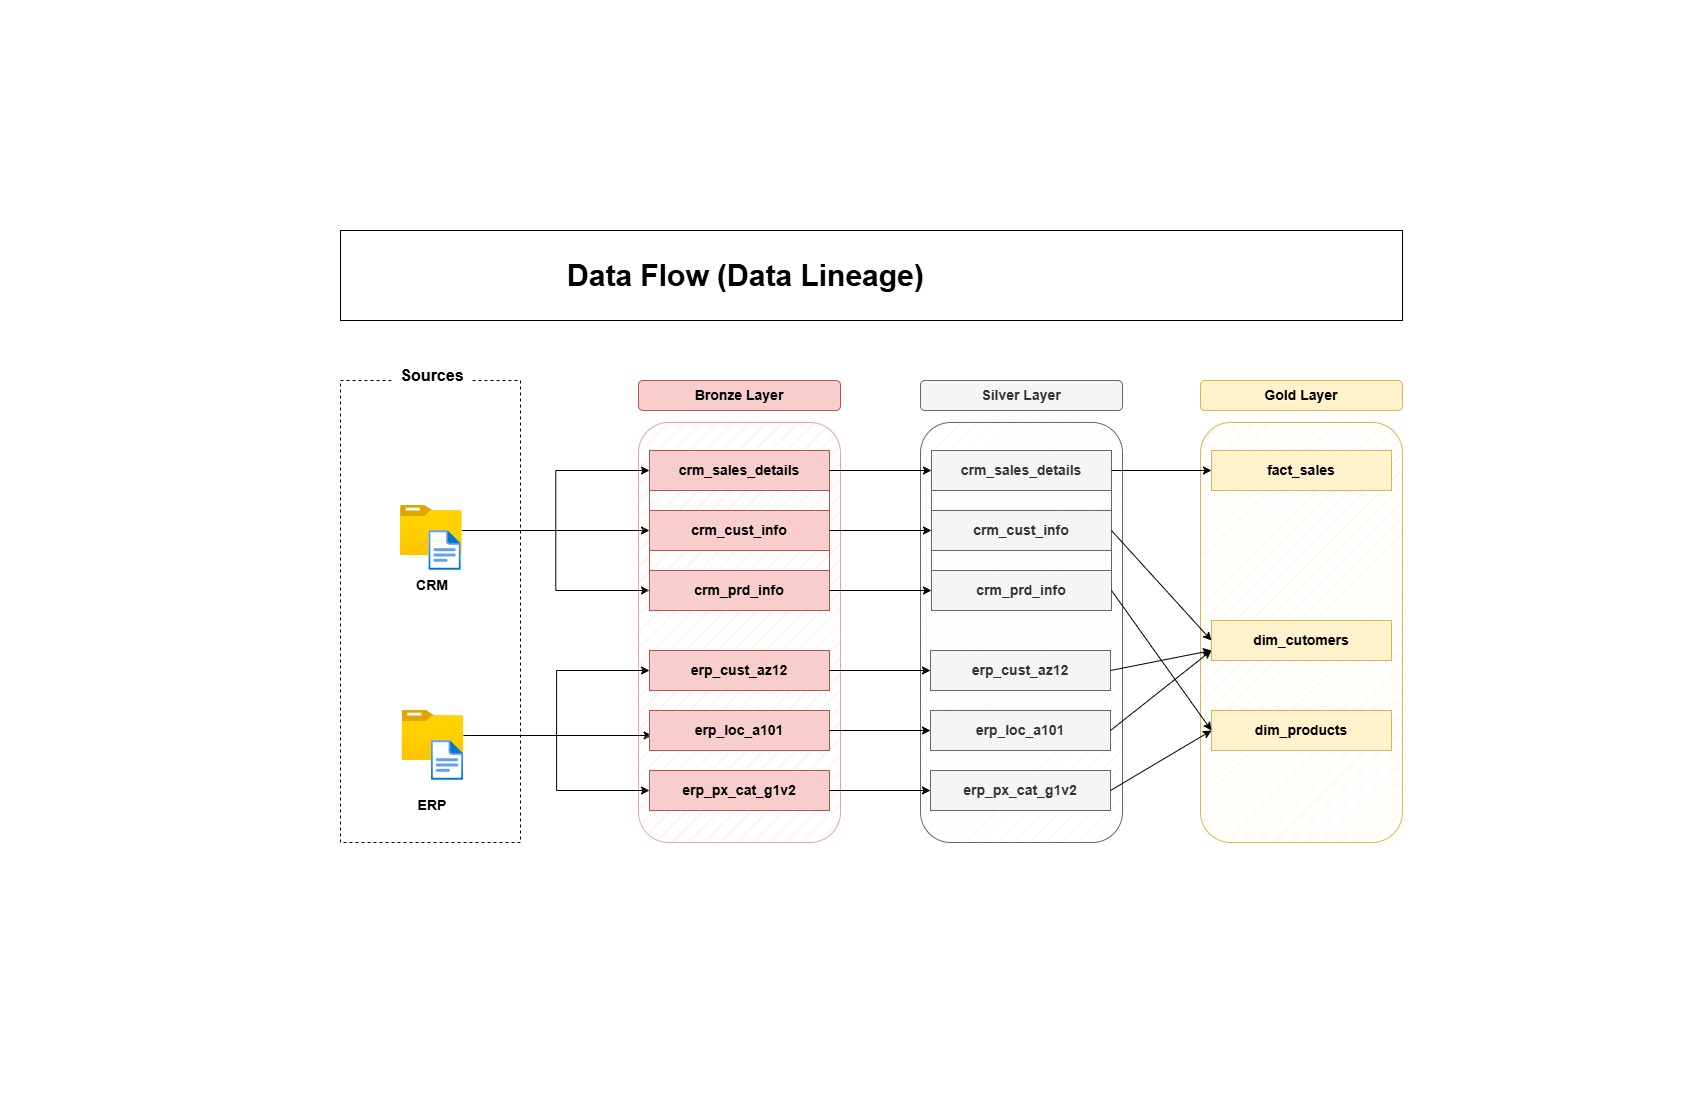

The diagram above was exported from draw.io. Its source (the exported page's mxGraphModel, read from the mxfile embedded in the PNG):
<mxGraphModel dx="1030" dy="634" grid="1" gridSize="10" guides="1" tooltips="1" connect="1" arrows="1" fold="1" page="1" pageScale="1" pageWidth="850" pageHeight="1100" math="0" shadow="0">
  <root>
    <mxCell id="0" />
    <mxCell id="1" parent="0" />
    <mxCell id="Dr-0YdlrmNW1Sx7FoYf0-15" parent="1" style="image;aspect=fixed;html=1;points=[];align=center;fontSize=12;image=img/lib/azure2/general/Folder_Blank.svg;container=0;" value="" vertex="1">
      <mxGeometry height="50" width="61.61" x="400" y="505" as="geometry" />
    </mxCell>
    <mxCell id="Dr-0YdlrmNW1Sx7FoYf0-2" parent="1" style="rounded=0;whiteSpace=wrap;html=1;fillColor=none;dashed=1;container=0;" value="&lt;div&gt;&lt;br&gt;&lt;/div&gt;&lt;div&gt;&lt;br&gt;&lt;/div&gt;&lt;div&gt;&lt;br&gt;&lt;/div&gt;" vertex="1">
      <mxGeometry height="462" width="180" x="340" y="380" as="geometry" />
    </mxCell>
    <mxCell id="Dr-0YdlrmNW1Sx7FoYf0-3" parent="1" style="rounded=0;whiteSpace=wrap;html=1;strokeColor=none;container=0;align=center;" value="&lt;font style=&quot;font-size: 16px;&quot;&gt;&lt;b style=&quot;&quot;&gt;Sources&lt;/b&gt;&lt;/font&gt;" vertex="1">
      <mxGeometry height="50" width="80" x="391.61" y="350" as="geometry" />
    </mxCell>
    <mxCell id="Dr-0YdlrmNW1Sx7FoYf0-47" parent="1" style="rounded=0;whiteSpace=wrap;html=1;align=left;container=0;" value="&lt;b style=&quot;&quot;&gt;&lt;font style=&quot;font-size: 30px;&quot;&gt;&amp;nbsp; &amp;nbsp; &amp;nbsp; &amp;nbsp; &amp;nbsp; &amp;nbsp; &amp;nbsp; &amp;nbsp; &amp;nbsp; &amp;nbsp; &amp;nbsp; &amp;nbsp; &amp;nbsp; &amp;nbsp;Data Flow (Data Lineage)&lt;/font&gt;&lt;/b&gt;" vertex="1">
      <mxGeometry height="90" width="1062" x="340" y="230" as="geometry" />
    </mxCell>
    <mxCell id="Dr-0YdlrmNW1Sx7FoYf0-16" parent="1" style="image;aspect=fixed;html=1;points=[];align=center;fontSize=12;image=img/lib/azure2/general/File.svg;container=0;" value="" vertex="1">
      <mxGeometry height="40" width="32.46" x="428.34" y="530" as="geometry" />
    </mxCell>
    <mxCell id="Dr-0YdlrmNW1Sx7FoYf0-100" edge="1" parent="1" source="Dr-0YdlrmNW1Sx7FoYf0-15" style="edgeStyle=orthogonalEdgeStyle;rounded=0;orthogonalLoop=1;jettySize=auto;html=1;" target="Dr-0YdlrmNW1Sx7FoYf0-67">
      <mxGeometry relative="1" as="geometry" />
    </mxCell>
    <mxCell id="Dr-0YdlrmNW1Sx7FoYf0-101" edge="1" parent="1" source="Dr-0YdlrmNW1Sx7FoYf0-15" style="edgeStyle=orthogonalEdgeStyle;rounded=0;orthogonalLoop=1;jettySize=auto;html=1;entryX=0;entryY=0.5;entryDx=0;entryDy=0;" target="Dr-0YdlrmNW1Sx7FoYf0-65">
      <mxGeometry relative="1" as="geometry" />
    </mxCell>
    <mxCell id="Dr-0YdlrmNW1Sx7FoYf0-103" edge="1" parent="1" source="Dr-0YdlrmNW1Sx7FoYf0-15" style="edgeStyle=orthogonalEdgeStyle;rounded=0;orthogonalLoop=1;jettySize=auto;html=1;entryX=0;entryY=0.5;entryDx=0;entryDy=0;" target="Dr-0YdlrmNW1Sx7FoYf0-66">
      <mxGeometry relative="1" as="geometry" />
    </mxCell>
    <mxCell id="Dr-0YdlrmNW1Sx7FoYf0-17" parent="1" style="text;html=1;whiteSpace=wrap;strokeColor=none;fillColor=none;align=center;verticalAlign=middle;rounded=0;container=0;" value="&lt;b&gt;&lt;font style=&quot;font-size: 14px;&quot;&gt;CRM&lt;/font&gt;&lt;/b&gt;" vertex="1">
      <mxGeometry height="30" width="60" x="401.61" y="570" as="geometry" />
    </mxCell>
    <mxCell id="Dr-0YdlrmNW1Sx7FoYf0-48" connectable="0" parent="1" style="group" value="" vertex="1">
      <mxGeometry height="70" width="61.610000000000014" x="401.61" y="710" as="geometry" />
    </mxCell>
    <mxCell id="Dr-0YdlrmNW1Sx7FoYf0-109" edge="1" parent="Dr-0YdlrmNW1Sx7FoYf0-48" source="Dr-0YdlrmNW1Sx7FoYf0-19" style="edgeStyle=orthogonalEdgeStyle;rounded=0;orthogonalLoop=1;jettySize=auto;html=1;">
      <mxGeometry relative="1" as="geometry">
        <mxPoint x="250" y="25" as="targetPoint" />
      </mxGeometry>
    </mxCell>
    <mxCell id="Dr-0YdlrmNW1Sx7FoYf0-19" parent="Dr-0YdlrmNW1Sx7FoYf0-48" style="image;aspect=fixed;html=1;points=[];align=center;fontSize=12;image=img/lib/azure2/general/Folder_Blank.svg;container=0;" value="" vertex="1">
      <mxGeometry height="50" width="61.61" as="geometry" />
    </mxCell>
    <mxCell id="Dr-0YdlrmNW1Sx7FoYf0-20" parent="Dr-0YdlrmNW1Sx7FoYf0-48" style="image;aspect=fixed;html=1;points=[];align=center;fontSize=12;image=img/lib/azure2/general/File.svg;container=0;" value="" vertex="1">
      <mxGeometry height="40" width="32.46" x="29.149999999999977" y="30" as="geometry" />
    </mxCell>
    <mxCell id="Dr-0YdlrmNW1Sx7FoYf0-49" connectable="0" parent="1" style="group" value="" vertex="1">
      <mxGeometry height="462" width="202" x="638" y="380" as="geometry" />
    </mxCell>
    <mxCell id="Dr-0YdlrmNW1Sx7FoYf0-8" parent="Dr-0YdlrmNW1Sx7FoYf0-49" style="rounded=1;whiteSpace=wrap;html=1;container=0;fillStyle=hatch;fillColor=#f8cecc;strokeColor=#b85450;opacity=50;" value="" vertex="1">
      <mxGeometry height="420" width="202" y="42" as="geometry" />
    </mxCell>
    <mxCell id="Dr-0YdlrmNW1Sx7FoYf0-11" parent="Dr-0YdlrmNW1Sx7FoYf0-49" style="rounded=1;whiteSpace=wrap;html=1;fillColor=#f8cecc;strokeColor=#b85450;container=0;" value="&lt;b&gt;&lt;font style=&quot;font-size: 14px;&quot;&gt;Bronze Layer&lt;/font&gt;&lt;/b&gt;" vertex="1">
      <mxGeometry height="30" width="202" as="geometry" />
    </mxCell>
    <mxCell id="Dr-0YdlrmNW1Sx7FoYf0-77" connectable="0" parent="Dr-0YdlrmNW1Sx7FoYf0-49" style="group" value="" vertex="1">
      <mxGeometry height="160" width="180" x="11" y="270" as="geometry" />
    </mxCell>
    <mxCell id="Dr-0YdlrmNW1Sx7FoYf0-78" parent="Dr-0YdlrmNW1Sx7FoYf0-77" style="rounded=0;whiteSpace=wrap;html=1;fillColor=#f8cecc;strokeColor=#b85450;" value="&lt;b&gt;&lt;font style=&quot;font-size: 14px;&quot;&gt;erp_loc_a101&lt;/font&gt;&lt;/b&gt;" vertex="1">
      <mxGeometry height="40" width="180" y="60" as="geometry" />
    </mxCell>
    <mxCell id="Dr-0YdlrmNW1Sx7FoYf0-79" parent="Dr-0YdlrmNW1Sx7FoYf0-77" style="rounded=0;whiteSpace=wrap;html=1;fillColor=#f8cecc;strokeColor=#b85450;" value="&lt;b&gt;&lt;font style=&quot;font-size: 14px;&quot;&gt;erp_px_cat_g1v2&lt;/font&gt;&lt;/b&gt;" vertex="1">
      <mxGeometry height="40" width="180" y="120" as="geometry" />
    </mxCell>
    <mxCell id="Dr-0YdlrmNW1Sx7FoYf0-80" parent="Dr-0YdlrmNW1Sx7FoYf0-77" style="rounded=0;whiteSpace=wrap;html=1;fillColor=#f8cecc;strokeColor=#b85450;" value="&lt;b&gt;&lt;font style=&quot;font-size: 14px;&quot;&gt;erp_cust_az12&lt;/font&gt;&lt;/b&gt;" vertex="1">
      <mxGeometry height="40" width="180" as="geometry" />
    </mxCell>
    <mxCell id="Dr-0YdlrmNW1Sx7FoYf0-59" connectable="0" parent="1" style="group" value="" vertex="1">
      <mxGeometry height="462" width="202" x="920" y="380" as="geometry" />
    </mxCell>
    <mxCell id="Dr-0YdlrmNW1Sx7FoYf0-60" parent="Dr-0YdlrmNW1Sx7FoYf0-59" style="rounded=1;whiteSpace=wrap;html=1;container=0;fillStyle=hatch;fillColor=#f5f5f5;fontColor=#333333;strokeColor=#666666;" value="" vertex="1">
      <mxGeometry height="420" width="202" y="42" as="geometry" />
    </mxCell>
    <mxCell id="Dr-0YdlrmNW1Sx7FoYf0-61" parent="Dr-0YdlrmNW1Sx7FoYf0-59" style="rounded=1;whiteSpace=wrap;html=1;fillColor=#f5f5f5;strokeColor=#666666;container=0;fontColor=#333333;" value="&lt;b&gt;&lt;font style=&quot;font-size: 14px;&quot;&gt;Silver Layer&lt;/font&gt;&lt;/b&gt;" vertex="1">
      <mxGeometry height="30" width="202" as="geometry" />
    </mxCell>
    <mxCell id="Dr-0YdlrmNW1Sx7FoYf0-81" connectable="0" parent="Dr-0YdlrmNW1Sx7FoYf0-59" style="group;fillColor=none;fontColor=#333333;strokeColor=#666666;" value="" vertex="1">
      <mxGeometry height="160" width="180" x="11" y="70" as="geometry" />
    </mxCell>
    <mxCell id="Dr-0YdlrmNW1Sx7FoYf0-82" parent="Dr-0YdlrmNW1Sx7FoYf0-81" style="rounded=0;whiteSpace=wrap;html=1;fillColor=#f5f5f5;fontColor=#333333;strokeColor=#666666;" value="&lt;b&gt;&lt;font style=&quot;font-size: 14px;&quot;&gt;crm_cust_info&lt;/font&gt;&lt;/b&gt;" vertex="1">
      <mxGeometry height="40" width="180" y="60" as="geometry" />
    </mxCell>
    <mxCell id="Dr-0YdlrmNW1Sx7FoYf0-83" parent="Dr-0YdlrmNW1Sx7FoYf0-81" style="rounded=0;whiteSpace=wrap;html=1;fillColor=#f5f5f5;fontColor=#333333;strokeColor=#666666;" value="&lt;b&gt;&lt;font style=&quot;font-size: 14px;&quot;&gt;crm_prd_info&lt;/font&gt;&lt;/b&gt;" vertex="1">
      <mxGeometry height="40" width="180" y="120" as="geometry" />
    </mxCell>
    <mxCell id="Dr-0YdlrmNW1Sx7FoYf0-84" parent="Dr-0YdlrmNW1Sx7FoYf0-81" style="rounded=0;whiteSpace=wrap;html=1;fillColor=#f5f5f5;fontColor=#333333;strokeColor=#666666;" value="&lt;b&gt;&lt;font style=&quot;font-size: 14px;&quot;&gt;crm_sales_details&lt;/font&gt;&lt;/b&gt;" vertex="1">
      <mxGeometry height="40" width="180" as="geometry" />
    </mxCell>
    <mxCell id="Dr-0YdlrmNW1Sx7FoYf0-85" connectable="0" parent="Dr-0YdlrmNW1Sx7FoYf0-59" style="group" value="" vertex="1">
      <mxGeometry height="160" width="180" x="10" y="270" as="geometry" />
    </mxCell>
    <mxCell id="Dr-0YdlrmNW1Sx7FoYf0-86" parent="Dr-0YdlrmNW1Sx7FoYf0-85" style="rounded=0;whiteSpace=wrap;html=1;fillColor=#f5f5f5;fontColor=#333333;strokeColor=#666666;" value="&lt;b&gt;&lt;font style=&quot;font-size: 14px;&quot;&gt;erp_loc_a101&lt;/font&gt;&lt;/b&gt;" vertex="1">
      <mxGeometry height="40" width="180" y="60" as="geometry" />
    </mxCell>
    <mxCell id="Dr-0YdlrmNW1Sx7FoYf0-87" parent="Dr-0YdlrmNW1Sx7FoYf0-85" style="rounded=0;whiteSpace=wrap;html=1;fillColor=#f5f5f5;fontColor=#333333;strokeColor=#666666;" value="&lt;b&gt;&lt;font style=&quot;font-size: 14px;&quot;&gt;erp_px_cat_g1v2&lt;/font&gt;&lt;/b&gt;" vertex="1">
      <mxGeometry height="40" width="180" y="120" as="geometry" />
    </mxCell>
    <mxCell id="Dr-0YdlrmNW1Sx7FoYf0-88" parent="Dr-0YdlrmNW1Sx7FoYf0-85" style="rounded=0;whiteSpace=wrap;html=1;fillColor=#f5f5f5;fontColor=#333333;strokeColor=#666666;" value="&lt;b&gt;&lt;font style=&quot;font-size: 14px;&quot;&gt;erp_cust_az12&lt;/font&gt;&lt;/b&gt;" vertex="1">
      <mxGeometry height="40" width="180" as="geometry" />
    </mxCell>
    <mxCell id="Dr-0YdlrmNW1Sx7FoYf0-62" connectable="0" parent="1" style="group" value="" vertex="1">
      <mxGeometry height="462" width="202" x="1200" y="380" as="geometry" />
    </mxCell>
    <mxCell id="Dr-0YdlrmNW1Sx7FoYf0-63" parent="Dr-0YdlrmNW1Sx7FoYf0-62" style="rounded=1;whiteSpace=wrap;html=1;container=0;fillStyle=hatch;fillColor=#fff2cc;strokeColor=#d6b656;" value="" vertex="1">
      <mxGeometry height="420" width="202" y="42" as="geometry" />
    </mxCell>
    <mxCell id="Dr-0YdlrmNW1Sx7FoYf0-64" parent="Dr-0YdlrmNW1Sx7FoYf0-62" style="rounded=1;whiteSpace=wrap;html=1;fillColor=#fff2cc;strokeColor=#d6b656;container=0;" value="&lt;b&gt;&lt;font style=&quot;font-size: 14px;&quot;&gt;Gold Layer&lt;/font&gt;&lt;/b&gt;" vertex="1">
      <mxGeometry height="30" width="202" as="geometry" />
    </mxCell>
    <mxCell id="Dr-0YdlrmNW1Sx7FoYf0-92" parent="Dr-0YdlrmNW1Sx7FoYf0-62" style="rounded=0;whiteSpace=wrap;html=1;fillColor=#fff2cc;strokeColor=#d6b656;" value="&lt;b&gt;&lt;font style=&quot;font-size: 14px;&quot;&gt;fact_sales&lt;/font&gt;&lt;/b&gt;" vertex="1">
      <mxGeometry height="40" width="180" x="11" y="70" as="geometry" />
    </mxCell>
    <mxCell id="Dr-0YdlrmNW1Sx7FoYf0-91" parent="Dr-0YdlrmNW1Sx7FoYf0-62" style="rounded=0;whiteSpace=wrap;html=1;fillColor=#fff2cc;strokeColor=#d6b656;" value="&lt;b&gt;&lt;font style=&quot;font-size: 14px;&quot;&gt;dim_products&lt;/font&gt;&lt;/b&gt;" vertex="1">
      <mxGeometry height="40" width="180" x="11" y="330" as="geometry" />
    </mxCell>
    <mxCell id="Dr-0YdlrmNW1Sx7FoYf0-90" parent="Dr-0YdlrmNW1Sx7FoYf0-62" style="rounded=0;whiteSpace=wrap;html=1;fillColor=#fff2cc;strokeColor=#d6b656;" value="&lt;b&gt;&lt;font style=&quot;font-size: 14px;&quot;&gt;dim_cutomers&lt;/font&gt;&lt;/b&gt;" vertex="1">
      <mxGeometry height="40" width="180" x="11" y="240" as="geometry" />
    </mxCell>
    <mxCell id="Dr-0YdlrmNW1Sx7FoYf0-76" connectable="0" parent="1" style="group;fillColor=none;strokeColor=#b85450;" value="" vertex="1">
      <mxGeometry height="160" width="180" x="649" y="450" as="geometry" />
    </mxCell>
    <mxCell id="Dr-0YdlrmNW1Sx7FoYf0-67" parent="Dr-0YdlrmNW1Sx7FoYf0-76" style="rounded=0;whiteSpace=wrap;html=1;fillColor=#f8cecc;strokeColor=#b85450;" value="&lt;b&gt;&lt;font style=&quot;font-size: 14px;&quot;&gt;crm_cust_info&lt;/font&gt;&lt;/b&gt;" vertex="1">
      <mxGeometry height="40" width="180" y="60" as="geometry" />
    </mxCell>
    <mxCell id="Dr-0YdlrmNW1Sx7FoYf0-66" parent="Dr-0YdlrmNW1Sx7FoYf0-76" style="rounded=0;whiteSpace=wrap;html=1;fillColor=#f8cecc;strokeColor=#b85450;" value="&lt;b&gt;&lt;font style=&quot;font-size: 14px;&quot;&gt;crm_prd_info&lt;/font&gt;&lt;/b&gt;" vertex="1">
      <mxGeometry height="40" width="180" y="120" as="geometry" />
    </mxCell>
    <mxCell id="Dr-0YdlrmNW1Sx7FoYf0-65" parent="Dr-0YdlrmNW1Sx7FoYf0-76" style="rounded=0;whiteSpace=wrap;html=1;fillColor=#f8cecc;strokeColor=#b85450;" value="&lt;b&gt;&lt;font style=&quot;font-size: 14px;&quot;&gt;crm_sales_details&lt;/font&gt;&lt;/b&gt;" vertex="1">
      <mxGeometry height="40" width="180" as="geometry" />
    </mxCell>
    <mxCell id="Dr-0YdlrmNW1Sx7FoYf0-110" edge="1" parent="1" source="Dr-0YdlrmNW1Sx7FoYf0-19" style="edgeStyle=orthogonalEdgeStyle;rounded=0;orthogonalLoop=1;jettySize=auto;html=1;entryX=0;entryY=0.5;entryDx=0;entryDy=0;" target="Dr-0YdlrmNW1Sx7FoYf0-80">
      <mxGeometry relative="1" as="geometry" />
    </mxCell>
    <mxCell id="Dr-0YdlrmNW1Sx7FoYf0-111" edge="1" parent="1" source="Dr-0YdlrmNW1Sx7FoYf0-19" style="edgeStyle=orthogonalEdgeStyle;rounded=0;orthogonalLoop=1;jettySize=auto;html=1;entryX=0;entryY=0.5;entryDx=0;entryDy=0;" target="Dr-0YdlrmNW1Sx7FoYf0-79">
      <mxGeometry relative="1" as="geometry" />
    </mxCell>
    <mxCell id="Dr-0YdlrmNW1Sx7FoYf0-112" parent="1" style="text;html=1;whiteSpace=wrap;strokeColor=none;fillColor=none;align=center;verticalAlign=middle;rounded=0;container=0;" value="&lt;b&gt;&lt;font style=&quot;font-size: 14px;&quot;&gt;ERP&lt;/font&gt;&lt;/b&gt;" vertex="1">
      <mxGeometry height="30" width="60" x="401.61" y="790" as="geometry" />
    </mxCell>
    <mxCell id="Dr-0YdlrmNW1Sx7FoYf0-113" edge="1" parent="1" source="Dr-0YdlrmNW1Sx7FoYf0-65" style="edgeStyle=orthogonalEdgeStyle;rounded=0;orthogonalLoop=1;jettySize=auto;html=1;entryX=0;entryY=0.5;entryDx=0;entryDy=0;" target="Dr-0YdlrmNW1Sx7FoYf0-84">
      <mxGeometry relative="1" as="geometry" />
    </mxCell>
    <mxCell id="Dr-0YdlrmNW1Sx7FoYf0-114" edge="1" parent="1" source="Dr-0YdlrmNW1Sx7FoYf0-67" style="edgeStyle=orthogonalEdgeStyle;rounded=0;orthogonalLoop=1;jettySize=auto;html=1;entryX=0;entryY=0.5;entryDx=0;entryDy=0;" target="Dr-0YdlrmNW1Sx7FoYf0-82">
      <mxGeometry relative="1" as="geometry" />
    </mxCell>
    <mxCell id="Dr-0YdlrmNW1Sx7FoYf0-115" edge="1" parent="1" source="Dr-0YdlrmNW1Sx7FoYf0-66" style="edgeStyle=orthogonalEdgeStyle;rounded=0;orthogonalLoop=1;jettySize=auto;html=1;" target="Dr-0YdlrmNW1Sx7FoYf0-83">
      <mxGeometry relative="1" as="geometry" />
    </mxCell>
    <mxCell id="Dr-0YdlrmNW1Sx7FoYf0-116" edge="1" parent="1" source="Dr-0YdlrmNW1Sx7FoYf0-80" style="edgeStyle=orthogonalEdgeStyle;rounded=0;orthogonalLoop=1;jettySize=auto;html=1;entryX=0;entryY=0.5;entryDx=0;entryDy=0;" target="Dr-0YdlrmNW1Sx7FoYf0-88">
      <mxGeometry relative="1" as="geometry" />
    </mxCell>
    <mxCell id="Dr-0YdlrmNW1Sx7FoYf0-117" edge="1" parent="1" source="Dr-0YdlrmNW1Sx7FoYf0-78" style="edgeStyle=orthogonalEdgeStyle;rounded=0;orthogonalLoop=1;jettySize=auto;html=1;" target="Dr-0YdlrmNW1Sx7FoYf0-86">
      <mxGeometry relative="1" as="geometry" />
    </mxCell>
    <mxCell id="Dr-0YdlrmNW1Sx7FoYf0-118" edge="1" parent="1" source="Dr-0YdlrmNW1Sx7FoYf0-79" style="edgeStyle=orthogonalEdgeStyle;rounded=0;orthogonalLoop=1;jettySize=auto;html=1;" target="Dr-0YdlrmNW1Sx7FoYf0-87">
      <mxGeometry relative="1" as="geometry" />
    </mxCell>
    <mxCell id="Dr-0YdlrmNW1Sx7FoYf0-119" edge="1" parent="1" source="Dr-0YdlrmNW1Sx7FoYf0-84" style="edgeStyle=orthogonalEdgeStyle;rounded=0;orthogonalLoop=1;jettySize=auto;html=1;" target="Dr-0YdlrmNW1Sx7FoYf0-92">
      <mxGeometry relative="1" as="geometry" />
    </mxCell>
    <mxCell id="Dr-0YdlrmNW1Sx7FoYf0-120" edge="1" parent="1" source="Dr-0YdlrmNW1Sx7FoYf0-82" style="rounded=0;orthogonalLoop=1;jettySize=auto;html=1;entryX=0;entryY=0.5;entryDx=0;entryDy=0;exitX=1;exitY=0.5;exitDx=0;exitDy=0;" target="Dr-0YdlrmNW1Sx7FoYf0-90">
      <mxGeometry relative="1" as="geometry" />
    </mxCell>
    <mxCell id="Dr-0YdlrmNW1Sx7FoYf0-121" edge="1" parent="1" source="Dr-0YdlrmNW1Sx7FoYf0-83" style="rounded=0;orthogonalLoop=1;jettySize=auto;html=1;entryX=0;entryY=0.5;entryDx=0;entryDy=0;exitX=1;exitY=0.5;exitDx=0;exitDy=0;" target="Dr-0YdlrmNW1Sx7FoYf0-91">
      <mxGeometry relative="1" as="geometry" />
    </mxCell>
    <mxCell id="Dr-0YdlrmNW1Sx7FoYf0-122" edge="1" parent="1" source="Dr-0YdlrmNW1Sx7FoYf0-88" style="rounded=0;orthogonalLoop=1;jettySize=auto;html=1;exitX=1;exitY=0.5;exitDx=0;exitDy=0;entryX=0;entryY=0.75;entryDx=0;entryDy=0;" target="Dr-0YdlrmNW1Sx7FoYf0-90">
      <mxGeometry relative="1" as="geometry">
        <mxPoint x="1210" y="630" as="targetPoint" />
      </mxGeometry>
    </mxCell>
    <mxCell id="Dr-0YdlrmNW1Sx7FoYf0-123" edge="1" parent="1" source="Dr-0YdlrmNW1Sx7FoYf0-86" style="rounded=0;orthogonalLoop=1;jettySize=auto;html=1;entryX=0;entryY=0.75;entryDx=0;entryDy=0;exitX=1;exitY=0.5;exitDx=0;exitDy=0;" target="Dr-0YdlrmNW1Sx7FoYf0-90">
      <mxGeometry relative="1" as="geometry" />
    </mxCell>
    <mxCell id="Dr-0YdlrmNW1Sx7FoYf0-124" edge="1" parent="1" source="Dr-0YdlrmNW1Sx7FoYf0-87" style="rounded=0;orthogonalLoop=1;jettySize=auto;html=1;entryX=0;entryY=0.5;entryDx=0;entryDy=0;exitX=1;exitY=0.5;exitDx=0;exitDy=0;" target="Dr-0YdlrmNW1Sx7FoYf0-91">
      <mxGeometry relative="1" as="geometry" />
    </mxCell>
  </root>
</mxGraphModel>